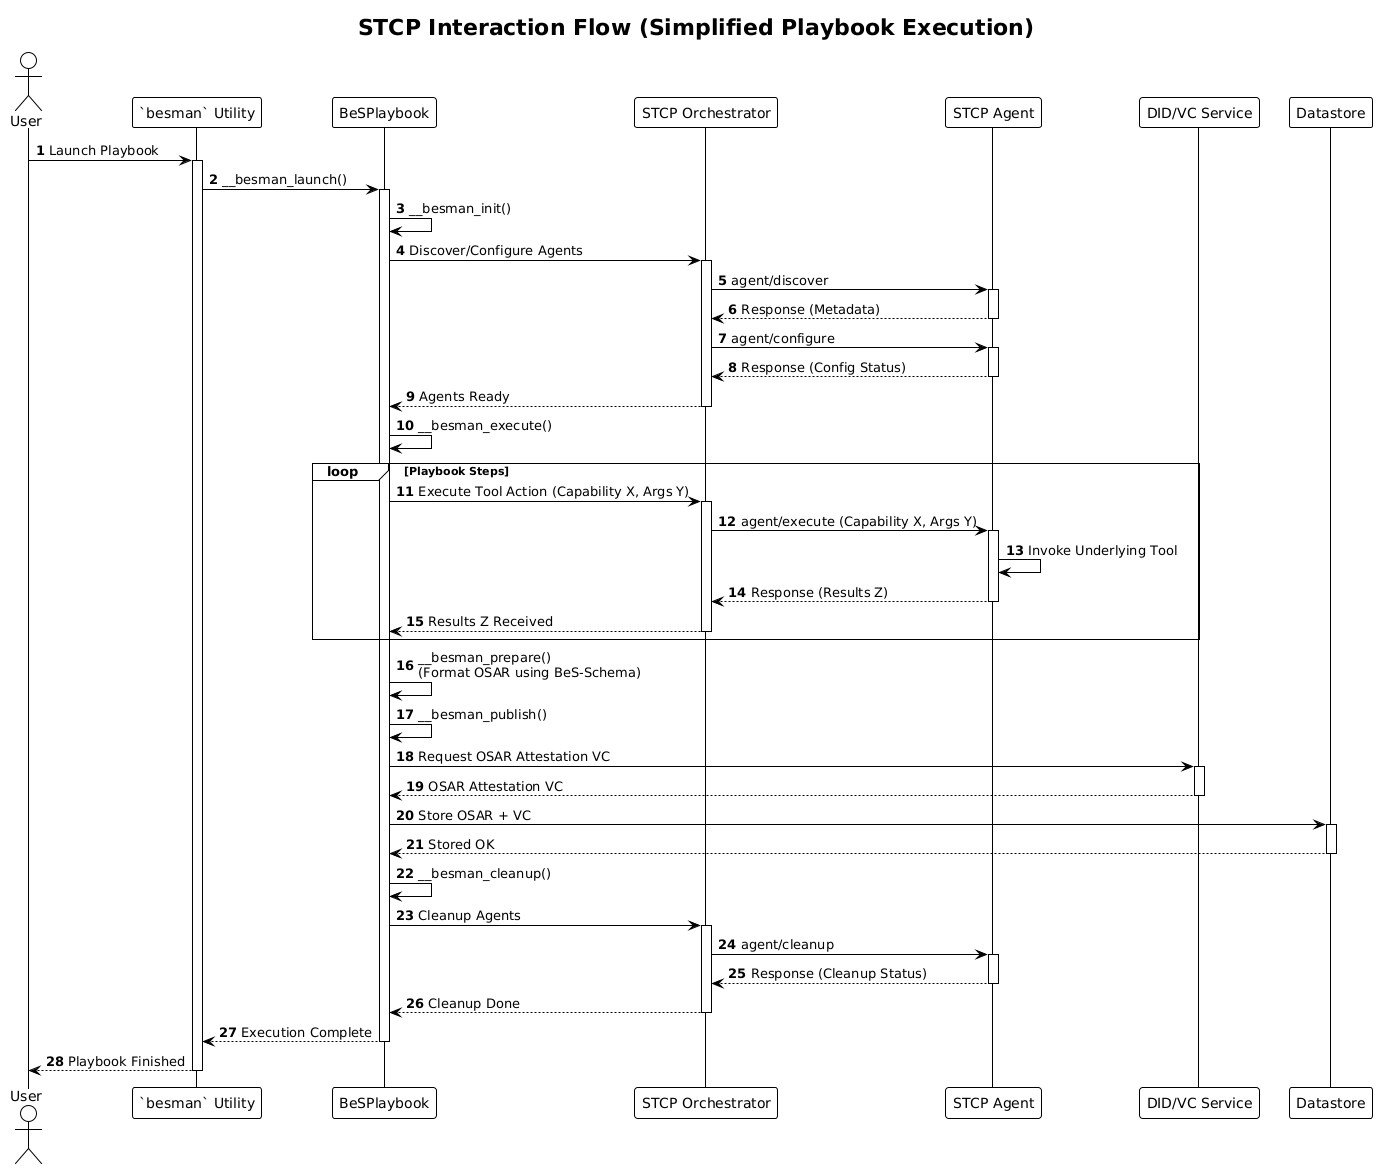

The diagram above was rendered by PlantUML. Its source (embedded in the PNG):
@startuml
!theme plain
autonumber

title STCP Interaction Flow (Simplified Playbook Execution)

actor User
participant "`besman` Utility" as Besman
participant "BeSPlaybook" as Playbook
participant "STCP Orchestrator" as Orchestrator
participant "STCP Agent" as Agent
participant "DID/VC Service" as DVCService
participant "Datastore" as Datastore

User -> Besman : Launch Playbook
activate Besman
Besman -> Playbook : __besman_launch()
activate Playbook

Playbook -> Playbook : __besman_init()
Playbook -> Orchestrator : Discover/Configure Agents
activate Orchestrator
Orchestrator -> Agent : agent/discover
activate Agent
Agent --> Orchestrator : Response (Metadata)
deactivate Agent
Orchestrator -> Agent : agent/configure
activate Agent
Agent --> Orchestrator : Response (Config Status)
deactivate Agent
Orchestrator --> Playbook : Agents Ready
deactivate Orchestrator

Playbook -> Playbook : __besman_execute()
loop Playbook Steps
  Playbook -> Orchestrator : Execute Tool Action (Capability X, Args Y)
  activate Orchestrator
  Orchestrator -> Agent : agent/execute (Capability X, Args Y)
  activate Agent
  Agent -> Agent : Invoke Underlying Tool
  Agent --> Orchestrator : Response (Results Z)
  deactivate Agent
  Orchestrator --> Playbook : Results Z Received
  deactivate Orchestrator
end

Playbook -> Playbook : __besman_prepare()\n(Format OSAR using BeS-Schema)

Playbook -> Playbook : __besman_publish()
Playbook -> DVCService : Request OSAR Attestation VC
activate DVCService
DVCService --> Playbook : OSAR Attestation VC
deactivate DVCService
Playbook -> Datastore : Store OSAR + VC
activate Datastore
Datastore --> Playbook : Stored OK
deactivate Datastore

Playbook -> Playbook : __besman_cleanup()
Playbook -> Orchestrator : Cleanup Agents
activate Orchestrator
Orchestrator -> Agent : agent/cleanup
activate Agent
Agent --> Orchestrator : Response (Cleanup Status)
deactivate Agent
Orchestrator --> Playbook : Cleanup Done
deactivate Orchestrator

Playbook --> Besman : Execution Complete
deactivate Playbook
Besman --> User : Playbook Finished
deactivate Besman
@enduml